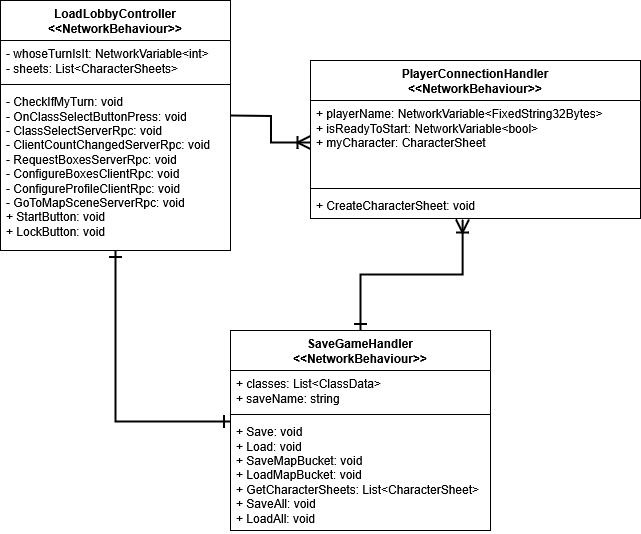

The diagram above was exported from draw.io. Its source (the exported page's mxGraphModel, read from the mxfile embedded in the PNG):
<mxGraphModel dx="1428" dy="759" grid="1" gridSize="10" guides="1" tooltips="1" connect="1" arrows="1" fold="1" page="1" pageScale="1" pageWidth="827" pageHeight="1169" math="0" shadow="0">
  <root>
    <mxCell id="WIyWlLk6GJQsqaUBKTNV-0" />
    <mxCell id="WIyWlLk6GJQsqaUBKTNV-1" parent="WIyWlLk6GJQsqaUBKTNV-0" />
    <mxCell id="BfKvGibfaoWfOow_0xWa-4" value="&lt;div&gt;PlayerConnectionHandler&lt;/div&gt;&lt;div&gt;&amp;lt;&amp;lt;NetworkBehaviour&amp;gt;&amp;gt;&lt;/div&gt;" style="swimlane;fontStyle=1;align=center;verticalAlign=top;childLayout=stackLayout;horizontal=1;startSize=40;horizontalStack=0;resizeParent=1;resizeParentMax=0;resizeLast=0;collapsible=1;marginBottom=0;whiteSpace=wrap;html=1;" parent="WIyWlLk6GJQsqaUBKTNV-1" vertex="1">
      <mxGeometry x="560" y="240" width="330" height="158" as="geometry" />
    </mxCell>
    <mxCell id="BfKvGibfaoWfOow_0xWa-5" value="&lt;div&gt;+ playerName: NetworkVariable&amp;lt;FixedString32Bytes&amp;gt;&lt;/div&gt;&lt;div&gt;+ isReadyToStart: NetworkVariable&amp;lt;bool&amp;gt;&lt;/div&gt;&lt;div&gt;+ myCharacter: CharacterSheet&lt;/div&gt;" style="text;strokeColor=none;fillColor=none;align=left;verticalAlign=top;spacingLeft=4;spacingRight=4;overflow=hidden;rotatable=0;points=[[0,0.5],[1,0.5]];portConstraint=eastwest;whiteSpace=wrap;html=1;" parent="BfKvGibfaoWfOow_0xWa-4" vertex="1">
      <mxGeometry y="40" width="330" height="84" as="geometry" />
    </mxCell>
    <mxCell id="BfKvGibfaoWfOow_0xWa-6" value="" style="line;strokeWidth=1;fillColor=none;align=left;verticalAlign=middle;spacingTop=-1;spacingLeft=3;spacingRight=3;rotatable=0;labelPosition=right;points=[];portConstraint=eastwest;strokeColor=inherit;" parent="BfKvGibfaoWfOow_0xWa-4" vertex="1">
      <mxGeometry y="124" width="330" height="8" as="geometry" />
    </mxCell>
    <mxCell id="BfKvGibfaoWfOow_0xWa-7" value="+ CreateCharacterSheet: void" style="text;strokeColor=none;fillColor=none;align=left;verticalAlign=top;spacingLeft=4;spacingRight=4;overflow=hidden;rotatable=0;points=[[0,0.5],[1,0.5]];portConstraint=eastwest;whiteSpace=wrap;html=1;" parent="BfKvGibfaoWfOow_0xWa-4" vertex="1">
      <mxGeometry y="132" width="330" height="26" as="geometry" />
    </mxCell>
    <mxCell id="BfKvGibfaoWfOow_0xWa-8" style="edgeStyle=orthogonalEdgeStyle;rounded=0;orthogonalLoop=1;jettySize=auto;html=1;endArrow=ERoneToMany;endFill=0;startArrow=none;startFill=0;endSize=10;startSize=10;strokeWidth=2;" parent="WIyWlLk6GJQsqaUBKTNV-1" target="BfKvGibfaoWfOow_0xWa-5" edge="1">
      <mxGeometry relative="1" as="geometry">
        <mxPoint x="480" y="295" as="sourcePoint" />
      </mxGeometry>
    </mxCell>
    <mxCell id="BfKvGibfaoWfOow_0xWa-9" value="&lt;div&gt;SaveGameHandler&lt;/div&gt;&lt;div&gt;&amp;lt;&amp;lt;NetworkBehaviour&amp;gt;&amp;gt;&lt;/div&gt;" style="swimlane;fontStyle=1;align=center;verticalAlign=top;childLayout=stackLayout;horizontal=1;startSize=40;horizontalStack=0;resizeParent=1;resizeParentMax=0;resizeLast=0;collapsible=1;marginBottom=0;whiteSpace=wrap;html=1;" parent="WIyWlLk6GJQsqaUBKTNV-1" vertex="1">
      <mxGeometry x="480" y="510" width="260" height="200" as="geometry" />
    </mxCell>
    <mxCell id="BfKvGibfaoWfOow_0xWa-10" value="&lt;div&gt;+ classes: List&amp;lt;ClassData&amp;gt;&lt;/div&gt;&lt;div&gt;+ saveName: string&lt;/div&gt;" style="text;strokeColor=none;fillColor=none;align=left;verticalAlign=top;spacingLeft=4;spacingRight=4;overflow=hidden;rotatable=0;points=[[0,0.5],[1,0.5]];portConstraint=eastwest;whiteSpace=wrap;html=1;" parent="BfKvGibfaoWfOow_0xWa-9" vertex="1">
      <mxGeometry y="40" width="260" height="40" as="geometry" />
    </mxCell>
    <mxCell id="BfKvGibfaoWfOow_0xWa-11" value="" style="line;strokeWidth=1;fillColor=none;align=left;verticalAlign=middle;spacingTop=-1;spacingLeft=3;spacingRight=3;rotatable=0;labelPosition=right;points=[];portConstraint=eastwest;strokeColor=inherit;" parent="BfKvGibfaoWfOow_0xWa-9" vertex="1">
      <mxGeometry y="80" width="260" height="8" as="geometry" />
    </mxCell>
    <mxCell id="BfKvGibfaoWfOow_0xWa-12" value="&lt;div&gt;+ Save: void&lt;/div&gt;&lt;div&gt;+ Load: void&lt;/div&gt;&lt;div&gt;+ SaveMapBucket: void&lt;/div&gt;&lt;div&gt;+ LoadMapBucket: void&lt;/div&gt;&lt;div&gt;+ GetCharacterSheets: List&amp;lt;CharacterSheet&amp;gt;&lt;/div&gt;&lt;div&gt;+ SaveAll: void&lt;/div&gt;&lt;div&gt;+ LoadAll: void&lt;/div&gt;" style="text;strokeColor=none;fillColor=none;align=left;verticalAlign=top;spacingLeft=4;spacingRight=4;overflow=hidden;rotatable=0;points=[[0,0.5],[1,0.5]];portConstraint=eastwest;whiteSpace=wrap;html=1;" parent="BfKvGibfaoWfOow_0xWa-9" vertex="1">
      <mxGeometry y="88" width="260" height="112" as="geometry" />
    </mxCell>
    <mxCell id="BfKvGibfaoWfOow_0xWa-13" value="&lt;div&gt;LoadLobbyController&lt;/div&gt;&lt;div&gt;&amp;lt;&amp;lt;NetworkBehaviour&amp;gt;&amp;gt;&lt;/div&gt;" style="swimlane;fontStyle=1;align=center;verticalAlign=top;childLayout=stackLayout;horizontal=1;startSize=40;horizontalStack=0;resizeParent=1;resizeParentMax=0;resizeLast=0;collapsible=1;marginBottom=0;whiteSpace=wrap;html=1;" parent="WIyWlLk6GJQsqaUBKTNV-1" vertex="1">
      <mxGeometry x="250" y="180" width="230" height="250" as="geometry" />
    </mxCell>
    <mxCell id="BfKvGibfaoWfOow_0xWa-14" value="&lt;div&gt;- whoseTurnIsIt: NetworkVariable&amp;lt;int&amp;gt;&lt;/div&gt;&lt;div&gt;- sheets: List&amp;lt;CharacterSheets&amp;gt;&lt;/div&gt;" style="text;strokeColor=none;fillColor=none;align=left;verticalAlign=top;spacingLeft=4;spacingRight=4;overflow=hidden;rotatable=0;points=[[0,0.5],[1,0.5]];portConstraint=eastwest;whiteSpace=wrap;html=1;" parent="BfKvGibfaoWfOow_0xWa-13" vertex="1">
      <mxGeometry y="40" width="230" height="40" as="geometry" />
    </mxCell>
    <mxCell id="BfKvGibfaoWfOow_0xWa-15" value="" style="line;strokeWidth=1;fillColor=none;align=left;verticalAlign=middle;spacingTop=-1;spacingLeft=3;spacingRight=3;rotatable=0;labelPosition=right;points=[];portConstraint=eastwest;strokeColor=inherit;" parent="BfKvGibfaoWfOow_0xWa-13" vertex="1">
      <mxGeometry y="80" width="230" height="8" as="geometry" />
    </mxCell>
    <mxCell id="BfKvGibfaoWfOow_0xWa-16" value="&lt;div&gt;- CheckIfMyTurn: void&lt;/div&gt;&lt;div&gt;- OnClassSelectButtonPress: void&lt;/div&gt;&lt;div&gt;- ClassSelectServerRpc: void&lt;/div&gt;&lt;div&gt;- ClientCountChangedServerRpc: void&lt;/div&gt;&lt;div&gt;- RequestBoxesServerRpc: void&lt;/div&gt;&lt;div&gt;- ConfigureBoxesClientRpc: void&lt;/div&gt;&lt;div&gt;- ConfigureProfileClientRpc: void&lt;/div&gt;&lt;div&gt;- GoToMapSceneServerRpc: void&lt;/div&gt;&lt;div&gt;+ StartButton: void&lt;/div&gt;&lt;div&gt;+ LockButton: void&lt;/div&gt;&lt;div&gt;&lt;br&gt;&lt;/div&gt;" style="text;strokeColor=none;fillColor=none;align=left;verticalAlign=top;spacingLeft=4;spacingRight=4;overflow=hidden;rotatable=0;points=[[0,0.5],[1,0.5]];portConstraint=eastwest;whiteSpace=wrap;html=1;" parent="BfKvGibfaoWfOow_0xWa-13" vertex="1">
      <mxGeometry y="88" width="230" height="162" as="geometry" />
    </mxCell>
    <mxCell id="BfKvGibfaoWfOow_0xWa-17" style="edgeStyle=orthogonalEdgeStyle;rounded=0;orthogonalLoop=1;jettySize=auto;html=1;entryX=0.461;entryY=1.038;entryDx=0;entryDy=0;entryPerimeter=0;endArrow=ERoneToMany;endFill=0;startArrow=ERone;startFill=0;endSize=10;startSize=10;strokeWidth=2;" parent="WIyWlLk6GJQsqaUBKTNV-1" source="BfKvGibfaoWfOow_0xWa-9" target="BfKvGibfaoWfOow_0xWa-7" edge="1">
      <mxGeometry relative="1" as="geometry" />
    </mxCell>
    <mxCell id="ZcYKoo25N_eMapQTcYZk-0" style="edgeStyle=orthogonalEdgeStyle;rounded=0;orthogonalLoop=1;jettySize=auto;html=1;entryX=0;entryY=0.027;entryDx=0;entryDy=0;entryPerimeter=0;startArrow=ERone;startFill=0;endArrow=ERone;endFill=0;strokeWidth=2;endSize=10;startSize=10;" edge="1" parent="WIyWlLk6GJQsqaUBKTNV-1" source="BfKvGibfaoWfOow_0xWa-13" target="BfKvGibfaoWfOow_0xWa-12">
      <mxGeometry relative="1" as="geometry" />
    </mxCell>
  </root>
</mxGraphModel>